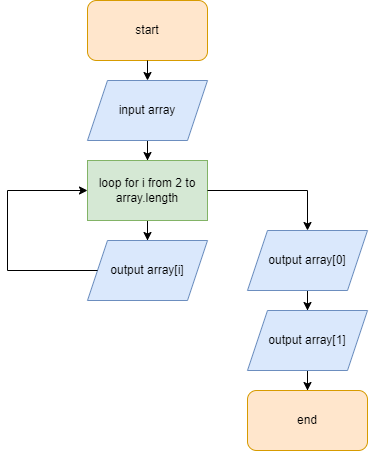

The diagram above was exported from draw.io. Its source (the exported page's mxGraphModel, read from the mxfile embedded in the PNG):
<mxGraphModel dx="1117" dy="679" grid="1" gridSize="10" guides="1" tooltips="1" connect="1" arrows="1" fold="1" page="1" pageScale="1" pageWidth="827" pageHeight="1169" math="0" shadow="0">
  <root>
    <mxCell id="0" />
    <mxCell id="1" parent="0" />
    <mxCell id="rhbd6CpDs7R7epbMh7lW-1" value="start" style="rounded=1;whiteSpace=wrap;html=1;fillColor=#ffe6cc;strokeColor=#d79b00;" vertex="1" parent="1">
      <mxGeometry x="350" y="230" width="120" height="60" as="geometry" />
    </mxCell>
    <mxCell id="rhbd6CpDs7R7epbMh7lW-2" value="" style="edgeStyle=orthogonalEdgeStyle;rounded=0;orthogonalLoop=1;jettySize=auto;html=1;" edge="1" parent="1" source="rhbd6CpDs7R7epbMh7lW-3" target="rhbd6CpDs7R7epbMh7lW-6">
      <mxGeometry relative="1" as="geometry" />
    </mxCell>
    <mxCell id="rhbd6CpDs7R7epbMh7lW-3" value="input array" style="shape=parallelogram;perimeter=parallelogramPerimeter;whiteSpace=wrap;html=1;fixedSize=1;fillColor=#dae8fc;strokeColor=#6c8ebf;" vertex="1" parent="1">
      <mxGeometry x="350" y="310" width="120" height="60" as="geometry" />
    </mxCell>
    <mxCell id="rhbd6CpDs7R7epbMh7lW-4" value="" style="endArrow=classic;html=1;rounded=0;exitX=0.5;exitY=1;exitDx=0;exitDy=0;" edge="1" parent="1" source="rhbd6CpDs7R7epbMh7lW-1" target="rhbd6CpDs7R7epbMh7lW-3">
      <mxGeometry width="50" height="50" relative="1" as="geometry">
        <mxPoint x="390" y="280" as="sourcePoint" />
        <mxPoint x="440" y="230" as="targetPoint" />
      </mxGeometry>
    </mxCell>
    <mxCell id="rhbd6CpDs7R7epbMh7lW-5" value="" style="edgeStyle=orthogonalEdgeStyle;rounded=0;orthogonalLoop=1;jettySize=auto;html=1;" edge="1" parent="1" source="rhbd6CpDs7R7epbMh7lW-6" target="rhbd6CpDs7R7epbMh7lW-8">
      <mxGeometry relative="1" as="geometry" />
    </mxCell>
    <mxCell id="rhbd6CpDs7R7epbMh7lW-6" value="loop for i from 2 to array.length" style="whiteSpace=wrap;html=1;fillColor=#d5e8d4;strokeColor=#82b366;" vertex="1" parent="1">
      <mxGeometry x="350" y="390" width="120" height="60" as="geometry" />
    </mxCell>
    <mxCell id="rhbd6CpDs7R7epbMh7lW-7" value="" style="edgeStyle=orthogonalEdgeStyle;rounded=0;orthogonalLoop=1;jettySize=auto;html=1;exitX=1;exitY=0.5;exitDx=0;exitDy=0;" edge="1" parent="1" source="rhbd6CpDs7R7epbMh7lW-6" target="rhbd6CpDs7R7epbMh7lW-10">
      <mxGeometry relative="1" as="geometry">
        <mxPoint x="569.9999999999998" y="440" as="sourcePoint" />
      </mxGeometry>
    </mxCell>
    <mxCell id="rhbd6CpDs7R7epbMh7lW-8" value="output array[i]" style="shape=parallelogram;perimeter=parallelogramPerimeter;whiteSpace=wrap;html=1;fixedSize=1;fillColor=#dae8fc;strokeColor=#6c8ebf;" vertex="1" parent="1">
      <mxGeometry x="350" y="470" width="120" height="60" as="geometry" />
    </mxCell>
    <mxCell id="rhbd6CpDs7R7epbMh7lW-9" value="" style="edgeStyle=orthogonalEdgeStyle;rounded=0;orthogonalLoop=1;jettySize=auto;html=1;" edge="1" parent="1" source="rhbd6CpDs7R7epbMh7lW-10" target="rhbd6CpDs7R7epbMh7lW-12">
      <mxGeometry relative="1" as="geometry" />
    </mxCell>
    <mxCell id="rhbd6CpDs7R7epbMh7lW-10" value="output array[0]" style="shape=parallelogram;perimeter=parallelogramPerimeter;whiteSpace=wrap;html=1;fixedSize=1;fillColor=#dae8fc;strokeColor=#6c8ebf;" vertex="1" parent="1">
      <mxGeometry x="510" y="460" width="120" height="60" as="geometry" />
    </mxCell>
    <mxCell id="rhbd6CpDs7R7epbMh7lW-11" value="" style="edgeStyle=orthogonalEdgeStyle;rounded=0;orthogonalLoop=1;jettySize=auto;html=1;" edge="1" parent="1" source="rhbd6CpDs7R7epbMh7lW-12" target="rhbd6CpDs7R7epbMh7lW-13">
      <mxGeometry relative="1" as="geometry" />
    </mxCell>
    <mxCell id="rhbd6CpDs7R7epbMh7lW-12" value="output array[1]" style="shape=parallelogram;perimeter=parallelogramPerimeter;whiteSpace=wrap;html=1;fixedSize=1;fillColor=#dae8fc;strokeColor=#6c8ebf;" vertex="1" parent="1">
      <mxGeometry x="510" y="540" width="120" height="60" as="geometry" />
    </mxCell>
    <mxCell id="rhbd6CpDs7R7epbMh7lW-13" value="end" style="rounded=1;whiteSpace=wrap;html=1;fillColor=#ffe6cc;strokeColor=#d79b00;" vertex="1" parent="1">
      <mxGeometry x="510" y="620" width="120" height="60" as="geometry" />
    </mxCell>
    <mxCell id="rhbd6CpDs7R7epbMh7lW-14" value="" style="endArrow=classic;html=1;rounded=0;exitX=0;exitY=0.5;exitDx=0;exitDy=0;entryX=0;entryY=0.5;entryDx=0;entryDy=0;" edge="1" parent="1" source="rhbd6CpDs7R7epbMh7lW-8" target="rhbd6CpDs7R7epbMh7lW-6">
      <mxGeometry width="50" height="50" relative="1" as="geometry">
        <mxPoint x="310" y="600" as="sourcePoint" />
        <mxPoint x="360" y="550" as="targetPoint" />
        <Array as="points">
          <mxPoint x="270" y="500" />
          <mxPoint x="270" y="420" />
        </Array>
      </mxGeometry>
    </mxCell>
  </root>
</mxGraphModel>